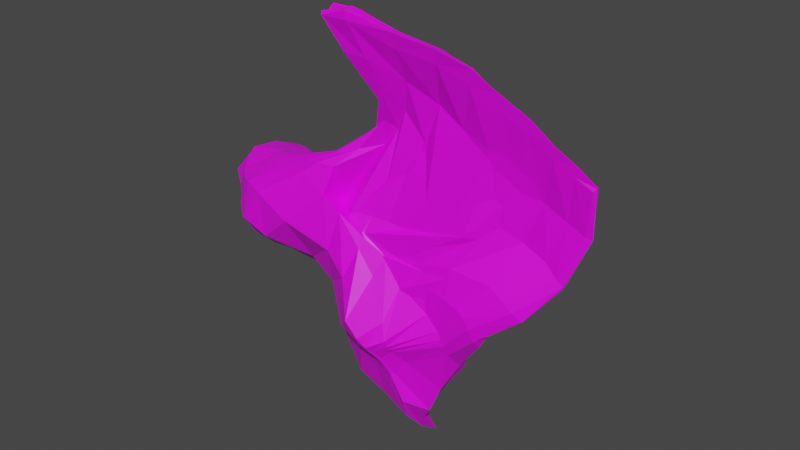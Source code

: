 # Source: paper2.blend  (saved by Blender 2.93.20; exported with 4.5.12 LTS)
import bpy
from mathutils import Matrix  # noqa: F401  (used for matrix-valued properties, if any)

bpy.ops.wm.read_factory_settings(use_empty=True)
scene = bpy.context.scene
scene.name = 'Scene'

# ---- images (referenced by path relative to the original .blend; pixels are not part of the script)
import os
ASSET_DIR = os.environ.get("B2B_ASSET_DIR", "")  # directory of the original .blend (textures are referenced by path, not embedded)
HERE = os.path.dirname(os.path.abspath(__file__))  # packed textures are extracted next to this script under _unpacked/

def load_image(name, relpath, width, height, colorspace="sRGB"):
    """Load a texture the original file referenced (path relative to the .blend, or extracted next to this script)."""
    p = next((c for c in (os.path.join(HERE, relpath), os.path.join(ASSET_DIR, relpath)) if relpath and os.path.exists(c)), "")
    if p:
        img = bpy.data.images.load(p, check_existing=True)
        img.name = name
    else:  # same state as the original file: an image datablock whose file is absent (Cycles renders it pink)
        img = bpy.data.images.new(name, width, height)
        img.source = "FILE"
        img.filepath = "//" + (relpath or name)
    img.colorspace_settings.name = colorspace
    return img
img_tex_brownpaper_png = load_image('tex_BrownPaper.png', 'tex_BrownPaper.png', 1024, 1024, 'sRGB')

# ---- materials (node trees are filled in below, after node groups)
mat_mat_crumpledpaper = bpy.data.materials.new('mat_CrumpledPaper')
mat_mat_crumpledpaper.use_transparent_shadow = False

# ---- material node trees
mat_mat_crumpledpaper.use_nodes = True; mat_mat_crumpledpaper.node_tree.nodes.clear()
_N = mat_mat_crumpledpaper.node_tree.nodes; _L = mat_mat_crumpledpaper.node_tree.links
n0 = _N.new('ShaderNodeBsdfPrincipled'); n0.name = 'Principled BSDF'; n0.location = (10, 300)
n0.distribution = 'GGX'
n0.subsurface_method = 'BURLEY'
n0.inputs[3].default_value = 1.45
n0.inputs[27].default_value = (0.0, 0.0, 0.0, 1.0)
n0.inputs[28].default_value = 1.0
n1 = _N.new('ShaderNodeOutputMaterial'); n1.name = 'Material Output'; n1.location = (300, 300)
n2 = _N.new('ShaderNodeTexImage'); n2.name = 'Image Texture'; n2.location = (-280, 275)
n2.image = img_tex_brownpaper_png
n2.interpolation = 'Closest'
_L.new(n0.outputs[0], n1.inputs[0])
_L.new(n2.outputs[0], n0.inputs[0])
n1.is_active_output = True

# ---- world
world_world = bpy.data.worlds.new('World'); scene.world = world_world
world_world.use_nodes = True; world_world.node_tree.nodes.clear()
_N = world_world.node_tree.nodes; _L = world_world.node_tree.links
n0 = _N.new('ShaderNodeOutputWorld'); n0.name = 'World Output'; n0.location = (300, 300)
n1 = _N.new('ShaderNodeBackground'); n1.name = 'Background'; n1.location = (10, 300)
n1.inputs[0].default_value = (0.05088, 0.05088, 0.05088, 1.0)
_L.new(n1.outputs[0], n0.inputs[0])
n0.is_active_output = True
world_world.color = (0.05088, 0.05088, 0.05088)
world_world.use_sun_shadow = False
world_world.sun_shadow_jitter_overblur = 0.0

# ---- meshes
me_cube_001 = bpy.data.meshes.new('Cube.001')
me_cube_001.from_pydata([(-0.7085, 0.1704, -0.2988), (0.08932, -0.04553, 0.952), (-0.9155, 0.7795, -0.325), (0.1222, 0.1026, 0.939), (0.3162, 0.1077, -0.8709), (1.303, 0.2717, 0.3592), (0.3785, 0.446, -1.4), (1.259, 0.3152, 0.3227), (0.2668, 0.4417, -1.316), (0.1017, 0.4026, -1.099), (-0.05033, 0.3351, -0.8094), (-0.1685, 0.3382, -0.655), (-0.2776, 0.4381, -0.5818), (-0.4559, 0.5914, -0.553), (-0.6702, 0.7453, -0.4575), (-0.8341, 0.8085, -0.3759), (0.237, 0.1371, 0.8997), (0.4037, 0.2196, 0.7761), (0.5495, 0.2714, 0.7184), (0.6468, 0.2606, 0.6329), (0.7916, 0.2476, 0.5347), (0.9366, 0.2574, 0.4721), (1.048, 0.2764, 0.394), (1.162, 0.3003, 0.3524), (-0.6617, 0.1376, -0.332), (-0.5915, 0.1011, -0.3789), (-0.4944, 0.1564, -0.4389), (-0.3169, 0.2444, -0.4876), (-0.1481, 0.227, -0.5481), (0.0402, 0.1143, -0.7071), (0.1662, 0.06311, -0.7547), (0.2708, 0.08439, -0.8087), (1.21, 0.2714, 0.3995), (1.105, 0.2542, 0.4634), (0.9969, 0.2317, 0.5533), (0.8477, 0.2203, 0.6214), (0.7074, 0.1988, 0.7062), (0.5586, 0.1608, 0.7768), (0.3854, 0.09441, 0.827), (0.2105, -0.02135, 0.9453), (-0.9394, 0.6464, -0.3237), (-0.9623, 0.44, -0.2969), (-0.8768, 0.303, -0.2523), (-0.7669, 0.2302, -0.2878), (0.08014, -0.03428, 0.9676), (0.09192, -0.00348, 0.9617), (0.08544, 0.01801, 0.9742), (0.07872, 0.04644, 0.9833), (0.3168, 0.1188, -0.9005), (0.3133, 0.1398, -0.9693), (0.3584, 0.2101, -1.187), (0.3617, 0.3446, -1.336), (1.277, 0.3115, 0.3423), (1.295, 0.3064, 0.3575), (1.311, 0.2992, 0.3694), (1.316, 0.2804, 0.3754), (1.179, 0.2881, 0.3982), (1.196, 0.2814, 0.4191), (1.214, 0.2742, 0.437), (1.229, 0.2657, 0.4505), (1.066, 0.2619, 0.4574), (1.084, 0.256, 0.4831), (1.103, 0.2501, 0.5051), (1.123, 0.2434, 0.5234), (0.9522, 0.2426, 0.5429), (0.9717, 0.236, 0.5736), (0.9929, 0.23, 0.5991), (1.013, 0.2236, 0.6177), (0.8068, 0.235, 0.6152), (0.8312, 0.2276, 0.6537), (0.8535, 0.2207, 0.6813), (0.8696, 0.2096, 0.6951), (0.6799, 0.2393, 0.7302), (0.7056, 0.224, 0.7663), (0.7202, 0.205, 0.784), (0.7291, 0.1805, 0.7861), (0.5605, 0.2266, 0.8053), (0.5636, 0.1926, 0.8371), (0.5659, 0.1616, 0.849), (0.5703, 0.1332, 0.8535), (0.3913, 0.1567, 0.8666), (0.388, 0.1135, 0.9002), (0.3878, 0.08276, 0.9092), (0.3886, 0.0592, 0.9099), (0.2179, 0.07417, 0.9699), (0.2068, 0.02652, 0.9962), (0.2093, -0.001979, 0.9943), (0.2066, -0.02966, 0.9912), (-0.8845, 0.6858, -0.396), (-0.9195, 0.4753, -0.3713), (-0.805, 0.3135, -0.3207), (-0.7078, 0.2038, -0.3385), (-0.7404, 0.6615, -0.4594), (-0.8052, 0.4513, -0.4219), (-0.7062, 0.246, -0.3899), (-0.6251, 0.1622, -0.4032), (-0.5333, 0.5381, -0.5725), (-0.5821, 0.3594, -0.543), (-0.5429, 0.2476, -0.4974), (-0.5069, 0.2164, -0.4787), (-0.311, 0.3906, -0.5829), (-0.321, 0.3269, -0.5728), (-0.314, 0.2988, -0.5528), (-0.3121, 0.2773, -0.5211), (-0.191, 0.32, -0.6532), (-0.1984, 0.2895, -0.6473), (-0.168, 0.2588, -0.603), (-0.1493, 0.2444, -0.5738), (-0.07591, 0.2995, -0.7973), (-0.1026, 0.2276, -0.8029), (-0.006888, 0.1756, -0.7541), (0.01037, 0.1585, -0.7201), (0.0803, 0.3416, -1.097), (0.06882, 0.1884, -1.02), (0.1337, 0.1158, -0.8288), (0.1416, 0.09113, -0.7878), (0.2533, 0.3616, -1.29), (0.2151, 0.2071, -1.105), (0.2323, 0.1337, -0.8985), (0.2539, 0.1084, -0.8421), (-0.7142, 0.1369, -0.2169), (-0.6593, 0.1163, -0.08511), (-0.4086, 0.1602, 0.05742), (-0.1928, 0.1318, 0.1355), (-0.01071, 0.187, 0.2053), (0.1545, 0.2544, 0.3696), (0.2115, 0.186, 0.5271), (0.1466, 0.03454, 0.7745), (0.2115, 0.1923, 0.7314), (0.2357, 0.2752, 0.5123), (0.1118, 0.3172, 0.3439), (-0.1014, 0.2469, 0.1526), (-0.3202, 0.3166, 0.04151), (-0.5475, 0.4506, 0.003716), (-0.7164, 0.5683, -0.06748), (-0.8315, 0.6977, -0.2094), (1.242, 0.309, 0.09304), (1.097, 0.3044, -0.1284), (0.8611, 0.1928, -0.3031), (0.7362, 0.2103, -0.5855), (0.6349, 0.3342, -0.825), (0.5277, 0.3109, -0.9883), (0.4396, 0.3207, -1.131), (0.3869, 0.3639, -1.262), (1.269, 0.2977, 0.1276), (1.157, 0.2702, -0.1057), (0.9524, 0.1829, -0.272), (0.7196, 0.1415, -0.3791), (0.6028, 0.1482, -0.5444), (0.3606, 0.04534, -0.6842), (0.2918, 0.02355, -0.7288), (0.3022, 0.07136, -0.7976), (1.174, 0.3049, 0.1643), (1.088, 0.2852, -0.05231), (0.8611, 0.193, -0.2199), (0.6396, 0.1538, -0.3638), (0.5266, 0.1582, -0.4827), (0.3616, 0.03436, -0.6454), (0.2814, -0.01453, -0.6916), (0.2792, 0.02128, -0.7399), (1.051, 0.308, 0.217), (0.9571, 0.2984, -0.003136), (0.6417, 0.1897, -0.2063), (0.476, 0.1723, -0.3318), (0.3687, 0.1494, -0.3792), (0.3393, 0.04961, -0.5545), (0.2416, -0.03309, -0.6431), (0.2301, -0.01254, -0.6851), (0.9331, 0.2828, 0.2961), (0.8448, 0.2717, 0.04736), (0.4579, 0.188, -0.2432), (0.3478, 0.1749, -0.2732), (0.2729, 0.158, -0.2585), (0.2364, 0.1006, -0.3527), (0.1874, -0.05197, -0.5552), (0.1134, -0.0002713, -0.6338), (0.7882, 0.265, 0.3797), (0.6267, 0.2251, 0.03314), (0.3061, 0.1858, -0.2062), (0.2169, 0.1623, -0.1969), (0.1595, 0.1317, -0.1841), (0.1442, 0.1028, -0.2349), (0.08612, 0.04444, -0.391), (-0.07586, 0.1443, -0.5111), (0.6336, 0.2693, 0.4635), (0.4639, 0.224, 0.0758), (0.1954, 0.1796, -0.133), (0.1389, 0.1336, -0.1578), (0.06434, 0.1275, -0.1586), (0.02006, 0.1046, -0.07945), (-0.03659, 0.0727, -0.2919), (-0.2408, 0.1728, -0.4368), (0.5011, 0.2649, 0.5495), (0.4104, 0.2851, 0.3246), (0.198, 0.2274, 0.01302), (0.04292, 0.1454, -0.105), (-0.04665, 0.2071, -0.06613), (-0.05351, 0.07398, 0.006638), (-0.2571, 0.005298, -0.1774), (-0.4361, 0.034, -0.3328), (0.3675, 0.1987, 0.6433), (0.3156, 0.2523, 0.4804), (0.2529, 0.2789, 0.3665), (0.1726, 0.2768, 0.2682), (-0.03042, 0.1297, 0.1446), (-0.1994, 0.09222, 0.08158), (-0.4599, 0.01759, -0.08308), (-0.5822, 0.01882, -0.2612), (0.2353, 0.07215, 0.7596), (0.2398, 0.1923, 0.5322), (0.1913, 0.2457, 0.4041), (0.06447, 0.2091, 0.2376), (-0.1275, 0.1173, 0.1418), (-0.3036, 0.1296, 0.07533), (-0.5836, 0.06903, -0.07473), (-0.6628, 0.08063, -0.2282), (0.2939, 0.2388, 0.6683), (0.2688, 0.2842, 0.5102), (0.1725, 0.3242, 0.3878), (-0.03837, 0.2643, 0.1722), (-0.291, 0.3268, 0.01524), (-0.4778, 0.4727, -0.03506), (-0.6233, 0.6101, -0.124), (-0.7553, 0.7605, -0.2638), (0.4035, 0.2852, 0.5774), (0.3371, 0.297, 0.4639), (0.1952, 0.3356, 0.2475), (0.05527, 0.2792, 0.1008), (-0.1978, 0.2964, -0.004303), (-0.3299, 0.4237, -0.09175), (-0.4554, 0.5065, -0.1774), (-0.5893, 0.6764, -0.3487), (0.4872, 0.2875, 0.4962), (0.4021, 0.2732, 0.2243), (0.04284, 0.1586, -0.07841), (-0.007566, 0.1668, -0.1189), (-0.04637, 0.1961, -0.1271), (-0.07144, 0.2119, -0.1511), (-0.1794, 0.3052, -0.2199), (-0.3399, 0.4462, -0.4584), (0.6285, 0.2753, 0.3812), (0.3886, 0.2098, -0.08227), (0.1596, 0.1424, -0.1596), (0.1033, 0.1249, -0.1678), (0.1048, 0.1207, -0.1973), (0.0983, 0.1151, -0.285), (-0.02131, 0.213, -0.3219), (-0.2172, 0.3766, -0.5639), (0.7694, 0.2702, 0.2851), (0.6801, 0.2225, -0.0395), (0.3316, 0.1773, -0.2542), (0.2458, 0.1505, -0.2521), (0.2303, 0.1192, -0.3275), (0.1701, 0.1016, -0.4103), (0.04214, 0.1985, -0.5197), (-0.1424, 0.3127, -0.6545), (0.9111, 0.2874, 0.2066), (0.8539, 0.2829, -0.03701), (0.4905, 0.1832, -0.2775), (0.3499, 0.1396, -0.4009), (0.322, 0.1074, -0.5145), (0.2238, 0.1606, -0.642), (0.09163, 0.2635, -0.7637), (-0.02489, 0.3218, -0.7967), (1.035, 0.3185, 0.1513), (0.9403, 0.2943, -0.04681), (0.6445, 0.1802, -0.2547), (0.4909, 0.1679, -0.4939), (0.4566, 0.2333, -0.6652), (0.3689, 0.3165, -0.8202), (0.2373, 0.3598, -0.9479), (0.1438, 0.386, -1.034), (1.155, 0.3148, 0.12), (1.031, 0.3048, -0.07771), (0.7704, 0.1856, -0.2519), (0.6337, 0.1869, -0.542), (0.5778, 0.3121, -0.7672), (0.476, 0.3449, -0.9452), (0.3765, 0.3745, -1.101), (0.3084, 0.404, -1.216), (1.265, 0.3089, 0.09419), (1.134, 0.2979, -0.1464), (0.9402, 0.207, -0.3346), (0.8019, 0.2091, -0.5858), (0.6475, 0.2688, -0.7828), (0.5562, 0.242, -0.9533), (0.4846, 0.2451, -1.117), (0.4109, 0.2851, -1.22), (1.281, 0.3098, 0.09896), (1.166, 0.29, -0.1521), (1.032, 0.221, -0.358), (0.8069, 0.1572, -0.5235), (0.6409, 0.1776, -0.6778), (0.4128, 0.1414, -0.7974), (0.3527, 0.1241, -0.8809), (0.39, 0.1444, -1.049), (1.295, 0.3102, 0.1096), (1.192, 0.2815, -0.1483), (1.042, 0.1985, -0.3409), (0.7856, 0.1369, -0.4556), (0.6322, 0.1488, -0.6191), (0.3666, 0.08135, -0.7281), (0.308, 0.06917, -0.7814), (0.3358, 0.1087, -0.8824), (1.302, 0.3067, 0.1195), (1.194, 0.2731, -0.1341), (0.9943, 0.1819, -0.3068), (0.7564, 0.137, -0.4074), (0.6231, 0.1435, -0.5822), (0.3616, 0.0606, -0.7054), (0.2997, 0.04587, -0.752), (0.3146, 0.09072, -0.8292), (0.1402, 0.03637, 0.7735), (0.2049, 0.2104, 0.5041), (0.1274, 0.2623, 0.3371), (-0.06105, 0.1778, 0.1917), (-0.2374, 0.1527, 0.1337), (-0.4832, 0.1917, 0.04577), (-0.7089, 0.164, -0.07691), (-0.778, 0.1912, -0.1933), (0.1546, 0.07789, 0.7589), (0.2097, 0.2336, 0.4962), (0.1178, 0.2745, 0.3345), (-0.07469, 0.1912, 0.1894), (-0.2565, 0.1783, 0.1319), (-0.5161, 0.2359, 0.04835), (-0.7514, 0.227, -0.04586), (-0.8615, 0.2505, -0.1502), (0.1671, 0.1168, 0.7487), (0.2163, 0.2529, 0.498), (0.1104, 0.2902, 0.3347), (-0.08654, 0.2129, 0.1833), (-0.2755, 0.2196, 0.1154), (-0.5382, 0.299, 0.03591), (-0.7856, 0.3164, -0.01913), (-0.8957, 0.3598, -0.1405), (0.1629, 0.1429, 0.7629), (0.2194, 0.2696, 0.4972), (0.0901, 0.3023, 0.3184), (-0.1134, 0.2326, 0.1615), (-0.3148, 0.2794, 0.07652), (-0.566, 0.3878, 0.02016), (-0.7627, 0.4526, -0.02555), (-0.8647, 0.5546, -0.1682)], [], [(336, 47, 3, 128), (272, 23, 7, 136), (304, 55, 5, 144), (208, 39, 1, 127), (119, 48, 4, 31), (87, 44, 1, 39), (55, 59, 32, 5), (59, 63, 33, 32), (63, 67, 34, 33), (67, 71, 35, 34), (71, 75, 36, 35), (75, 79, 37, 36), (79, 83, 38, 37), (83, 87, 39, 38), (43, 91, 24, 0), (91, 95, 25, 24), (95, 99, 26, 25), (99, 103, 27, 26), (103, 107, 28, 27), (107, 111, 29, 28), (111, 115, 30, 29), (115, 119, 31, 30), (144, 5, 32, 152), (152, 32, 33, 160), (160, 33, 34, 168), (168, 34, 35, 176), (176, 35, 36, 184), (184, 36, 37, 192), (192, 37, 38, 200), (200, 38, 39, 208), (128, 3, 16, 216), (216, 16, 17, 224), (224, 17, 18, 232), (232, 18, 19, 240), (240, 19, 20, 248), (248, 20, 21, 256), (256, 21, 22, 264), (264, 22, 23, 272), (9, 8, 116, 112), (112, 116, 117, 113), (113, 117, 118, 114), (114, 118, 119, 115), (10, 9, 112, 108), (108, 112, 113, 109), (109, 113, 114, 110), (110, 114, 115, 111), (11, 10, 108, 104), (104, 108, 109, 105), (105, 109, 110, 106), (106, 110, 111, 107), (12, 11, 104, 100), (100, 104, 105, 101), (101, 105, 106, 102), (102, 106, 107, 103), (13, 12, 100, 96), (96, 100, 101, 97), (97, 101, 102, 98), (98, 102, 103, 99), (14, 13, 96, 92), (92, 96, 97, 93), (93, 97, 98, 94), (94, 98, 99, 95), (15, 14, 92, 88), (88, 92, 93, 89), (89, 93, 94, 90), (90, 94, 95, 91), (2, 15, 88, 40), (40, 88, 89, 41), (41, 89, 90, 42), (42, 90, 91, 43), (17, 16, 84, 80), (80, 84, 85, 81), (81, 85, 86, 82), (82, 86, 87, 83), (18, 17, 80, 76), (76, 80, 81, 77), (77, 81, 82, 78), (78, 82, 83, 79), (19, 18, 76, 72), (72, 76, 77, 73), (73, 77, 78, 74), (74, 78, 79, 75), (20, 19, 72, 68), (68, 72, 73, 69), (69, 73, 74, 70), (70, 74, 75, 71), (21, 20, 68, 64), (64, 68, 69, 65), (65, 69, 70, 66), (66, 70, 71, 67), (22, 21, 64, 60), (60, 64, 65, 61), (61, 65, 66, 62), (62, 66, 67, 63), (23, 22, 60, 56), (56, 60, 61, 57), (57, 61, 62, 58), (58, 62, 63, 59), (7, 23, 56, 52), (52, 56, 57, 53), (53, 57, 58, 54), (54, 58, 59, 55), (16, 3, 47, 84), (84, 47, 46, 85), (85, 46, 45, 86), (86, 45, 44, 87), (8, 6, 51, 116), (116, 51, 50, 117), (117, 50, 49, 118), (118, 49, 48, 119), (136, 7, 52, 280), (280, 52, 53, 288), (288, 53, 54, 296), (296, 54, 55, 304), (127, 1, 44, 312), (312, 44, 45, 320), (320, 45, 46, 328), (328, 46, 47, 336), (41, 335, 343, 40), (335, 334, 342, 343), (334, 333, 341, 342), (333, 332, 340, 341), (332, 331, 339, 340), (331, 330, 338, 339), (330, 329, 337, 338), (329, 328, 336, 337), (42, 327, 335, 41), (327, 326, 334, 335), (326, 325, 333, 334), (325, 324, 332, 333), (324, 323, 331, 332), (323, 322, 330, 331), (322, 321, 329, 330), (321, 320, 328, 329), (43, 319, 327, 42), (319, 318, 326, 327), (318, 317, 325, 326), (317, 316, 324, 325), (316, 315, 323, 324), (315, 314, 322, 323), (314, 313, 321, 322), (313, 312, 320, 321), (0, 120, 319, 43), (120, 121, 318, 319), (121, 122, 317, 318), (122, 123, 316, 317), (123, 124, 315, 316), (124, 125, 314, 315), (125, 126, 313, 314), (126, 127, 312, 313), (49, 303, 311, 48), (303, 302, 310, 311), (302, 301, 309, 310), (301, 300, 308, 309), (300, 299, 307, 308), (299, 298, 306, 307), (298, 297, 305, 306), (297, 296, 304, 305), (50, 295, 303, 49), (295, 294, 302, 303), (294, 293, 301, 302), (293, 292, 300, 301), (292, 291, 299, 300), (291, 290, 298, 299), (290, 289, 297, 298), (289, 288, 296, 297), (51, 287, 295, 50), (287, 286, 294, 295), (286, 285, 293, 294), (285, 284, 292, 293), (284, 283, 291, 292), (283, 282, 290, 291), (282, 281, 289, 290), (281, 280, 288, 289), (6, 143, 287, 51), (143, 142, 286, 287), (142, 141, 285, 286), (141, 140, 284, 285), (140, 139, 283, 284), (139, 138, 282, 283), (138, 137, 281, 282), (137, 136, 280, 281), (9, 271, 279, 8), (271, 270, 278, 279), (270, 269, 277, 278), (269, 268, 276, 277), (268, 267, 275, 276), (267, 266, 274, 275), (266, 265, 273, 274), (265, 264, 272, 273), (10, 263, 271, 9), (263, 262, 270, 271), (262, 261, 269, 270), (261, 260, 268, 269), (260, 259, 267, 268), (259, 258, 266, 267), (258, 257, 265, 266), (257, 256, 264, 265), (11, 255, 263, 10), (255, 254, 262, 263), (254, 253, 261, 262), (253, 252, 260, 261), (252, 251, 259, 260), (251, 250, 258, 259), (250, 249, 257, 258), (249, 248, 256, 257), (12, 247, 255, 11), (247, 246, 254, 255), (246, 245, 253, 254), (245, 244, 252, 253), (244, 243, 251, 252), (243, 242, 250, 251), (242, 241, 249, 250), (241, 240, 248, 249), (13, 239, 247, 12), (239, 238, 246, 247), (238, 237, 245, 246), (237, 236, 244, 245), (236, 235, 243, 244), (235, 234, 242, 243), (234, 233, 241, 242), (233, 232, 240, 241), (14, 231, 239, 13), (231, 230, 238, 239), (230, 229, 237, 238), (229, 228, 236, 237), (228, 227, 235, 236), (227, 226, 234, 235), (226, 225, 233, 234), (225, 224, 232, 233), (15, 223, 231, 14), (223, 222, 230, 231), (222, 221, 229, 230), (221, 220, 228, 229), (220, 219, 227, 228), (219, 218, 226, 227), (218, 217, 225, 226), (217, 216, 224, 225), (2, 135, 223, 15), (135, 134, 222, 223), (134, 133, 221, 222), (133, 132, 220, 221), (132, 131, 219, 220), (131, 130, 218, 219), (130, 129, 217, 218), (129, 128, 216, 217), (25, 207, 215, 24), (207, 206, 214, 215), (206, 205, 213, 214), (205, 204, 212, 213), (204, 203, 211, 212), (203, 202, 210, 211), (202, 201, 209, 210), (201, 200, 208, 209), (26, 199, 207, 25), (199, 198, 206, 207), (198, 197, 205, 206), (197, 196, 204, 205), (196, 195, 203, 204), (195, 194, 202, 203), (194, 193, 201, 202), (193, 192, 200, 201), (27, 191, 199, 26), (191, 190, 198, 199), (190, 189, 197, 198), (189, 188, 196, 197), (188, 187, 195, 196), (187, 186, 194, 195), (186, 185, 193, 194), (185, 184, 192, 193), (28, 183, 191, 27), (183, 182, 190, 191), (182, 181, 189, 190), (181, 180, 188, 189), (180, 179, 187, 188), (179, 178, 186, 187), (178, 177, 185, 186), (177, 176, 184, 185), (29, 175, 183, 28), (175, 174, 182, 183), (174, 173, 181, 182), (173, 172, 180, 181), (172, 171, 179, 180), (171, 170, 178, 179), (170, 169, 177, 178), (169, 168, 176, 177), (30, 167, 175, 29), (167, 166, 174, 175), (166, 165, 173, 174), (165, 164, 172, 173), (164, 163, 171, 172), (163, 162, 170, 171), (162, 161, 169, 170), (161, 160, 168, 169), (31, 159, 167, 30), (159, 158, 166, 167), (158, 157, 165, 166), (157, 156, 164, 165), (156, 155, 163, 164), (155, 154, 162, 163), (154, 153, 161, 162), (153, 152, 160, 161), (4, 151, 159, 31), (151, 150, 158, 159), (150, 149, 157, 158), (149, 148, 156, 157), (148, 147, 155, 156), (147, 146, 154, 155), (146, 145, 153, 154), (145, 144, 152, 153), (24, 215, 120, 0), (215, 214, 121, 120), (214, 213, 122, 121), (213, 212, 123, 122), (212, 211, 124, 123), (211, 210, 125, 124), (210, 209, 126, 125), (209, 208, 127, 126), (48, 311, 151, 4), (311, 310, 150, 151), (310, 309, 149, 150), (309, 308, 148, 149), (308, 307, 147, 148), (307, 306, 146, 147), (306, 305, 145, 146), (305, 304, 144, 145), (8, 279, 143, 6), (279, 278, 142, 143), (278, 277, 141, 142), (277, 276, 140, 141), (276, 275, 139, 140), (275, 274, 138, 139), (274, 273, 137, 138), (273, 272, 136, 137), (40, 343, 135, 2), (343, 342, 134, 135), (342, 341, 133, 134), (341, 340, 132, 133), (340, 339, 131, 132), (339, 338, 130, 131), (338, 337, 129, 130), (337, 336, 128, 129)])
_uv = me_cube_001.uv_layers.new(name='UVMap')
_uv.uv.foreach_set('vector', [0.4054, 0.4448, 0.461, 0.4805, 0.4437, 0.4773, 0.3891, 0.4453, 0.07926, 0.4645, 0.1161, 0.517, 0.08966, 0.5263, 0.05584, 0.4728, 0.5102, 0.09923, 0.5519, 0.053, 0.5523, 0.05763, 0.519, 0.1024, 0.8552, 0.136, 0.8955, 0.107, 0.9233, 0.1226, 0.878, 0.1456, 0.5766, 0.4103, 0.5529, 0.4117, 0.5584, 0.4066, 0.5795, 0.4021, 0.9045, 0.0996, 0.9276, 0.1212, 0.9233, 0.1226, 0.8955, 0.107, 0.5519, 0.053, 0.5837, 0.05198, 0.5789, 0.06349, 0.5523, 0.05763, 0.5837, 0.05198, 0.6197, 0.05416, 0.6127, 0.06693, 0.5789, 0.06349, 0.6197, 0.05416, 0.6599, 0.05306, 0.652, 0.0664, 0.6127, 0.06693, 0.6599, 0.05306, 0.7041, 0.05949, 0.6958, 0.07532, 0.652, 0.0664, 0.7041, 0.05949, 0.7506, 0.06318, 0.741, 0.08008, 0.6958, 0.07532, 0.7506, 0.06318, 0.7977, 0.07344, 0.7861, 0.08842, 0.741, 0.08008, 0.7977, 0.07344, 0.8487, 0.08868, 0.834, 0.1036, 0.7861, 0.08842, 0.8487, 0.08868, 0.9045, 0.0996, 0.8955, 0.107, 0.834, 0.1036, 0.1343, 0.1481, 0.132, 0.1702, 0.1159, 0.1839, 0.1212, 0.1666, 0.132, 0.1702, 0.1272, 0.2007, 0.1111, 0.2088, 0.1159, 0.1839, 0.1272, 0.2007, 0.1502, 0.2352, 0.1328, 0.2362, 0.1111, 0.2088, 0.7971, 0.4535, 0.7462, 0.434, 0.7541, 0.4288, 0.8033, 0.4447, 0.0, 0.7078, 0.006736, 0.6614, 0.01214, 0.6644, 0.009867, 0.7131, 0.006736, 0.6614, 0.02569, 0.6015, 0.03795, 0.5955, 0.01214, 0.6644, 0.02569, 0.6015, 0.04168, 0.5598, 0.05004, 0.5582, 0.03795, 0.5955, 0.6104, 0.4165, 0.5766, 0.4103, 0.5795, 0.4021, 0.6118, 0.4072, 0.519, 0.1024, 0.5523, 0.05763, 0.5789, 0.06349, 0.5452, 0.1092, 0.5452, 0.1092, 0.5789, 0.06349, 0.6127, 0.06693, 0.5803, 0.1172, 0.5803, 0.1172, 0.6127, 0.06693, 0.652, 0.0664, 0.6199, 0.1199, 0.6199, 0.1199, 0.652, 0.0664, 0.6958, 0.07532, 0.6657, 0.1255, 0.6657, 0.1255, 0.6958, 0.07532, 0.741, 0.08008, 0.7128, 0.1325, 0.7128, 0.1325, 0.741, 0.08008, 0.7861, 0.08842, 0.7559, 0.136, 0.7559, 0.136, 0.7861, 0.08842, 0.834, 0.1036, 0.8027, 0.1381, 0.8027, 0.1381, 0.834, 0.1036, 0.8955, 0.107, 0.8552, 0.136, 0.3891, 0.4453, 0.4437, 0.4773, 0.4116, 0.4872, 0.3602, 0.4445, 0.3602, 0.4445, 0.4116, 0.4872, 0.3538, 0.4865, 0.3207, 0.442, 0.3207, 0.442, 0.3538, 0.4865, 0.3117, 0.4973, 0.2888, 0.4378, 0.2888, 0.4378, 0.3117, 0.4973, 0.2763, 0.4945, 0.2388, 0.4358, 0.2388, 0.4358, 0.2763, 0.4945, 0.2283, 0.4968, 0.192, 0.4379, 0.192, 0.4379, 0.2283, 0.4968, 0.1859, 0.5067, 0.1477, 0.4437, 0.1477, 0.4437, 0.1859, 0.5067, 0.1482, 0.5077, 0.1109, 0.4516, 0.1109, 0.4516, 0.1482, 0.5077, 0.1161, 0.517, 0.07926, 0.4645, 0.2539, 0.45, 0.2812, 0.5156, 0.2579, 0.5137, 0.2365, 0.4483, 0.2365, 0.4483, 0.2579, 0.5137, 0.2064, 0.4887, 0.1914, 0.4442, 0.583, 0.467, 0.5365, 0.4615, 0.5707, 0.4231, 0.6042, 0.4247, 0.6042, 0.4247, 0.5707, 0.4231, 0.5766, 0.4103, 0.6104, 0.4165, 0.2161, 0.3791, 0.2539, 0.45, 0.2365, 0.4483, 0.205, 0.3736, 0.205, 0.3736, 0.2365, 0.4483, 0.1914, 0.4442, 0.1848, 0.3725, 0.6551, 0.4534, 0.583, 0.467, 0.6042, 0.4247, 0.6449, 0.4315, 0.6449, 0.4315, 0.6042, 0.4247, 0.6104, 0.4165, 0.6476, 0.4232, 0.205, 0.3305, 0.2161, 0.3791, 0.205, 0.3736, 0.1991, 0.3261, 0.1991, 0.3261, 0.205, 0.3736, 0.1848, 0.3725, 0.1903, 0.3253, 0.7, 0.4401, 0.6551, 0.4534, 0.6449, 0.4315, 0.7021, 0.4281, 0.7021, 0.4281, 0.6449, 0.4315, 0.6476, 0.4232, 0.7036, 0.4204, 0.2239, 0.2893, 0.205, 0.3305, 0.1991, 0.3261, 0.2098, 0.2845, 0.2098, 0.2845, 0.1991, 0.3261, 0.1903, 0.3253, 0.1918, 0.2846, 0.7375, 0.4443, 0.7, 0.4401, 0.7021, 0.4281, 0.7404, 0.4398, 0.7404, 0.4398, 0.7021, 0.4281, 0.7036, 0.4204, 0.7462, 0.434, 0.2563, 0.235, 0.2239, 0.2893, 0.2098, 0.2845, 0.2397, 0.2229, 0.2397, 0.2229, 0.2098, 0.2845, 0.1918, 0.2846, 0.1884, 0.2181, 0.1884, 0.2181, 0.1918, 0.2846, 0.1837, 0.2851, 0.1579, 0.2276, 0.8005, 0.4619, 0.7404, 0.4398, 0.7462, 0.434, 0.7971, 0.4535, 0.2844, 0.1632, 0.2563, 0.235, 0.2397, 0.2229, 0.259, 0.1521, 0.259, 0.1521, 0.2397, 0.2229, 0.1884, 0.2181, 0.1983, 0.1445, 0.1983, 0.1445, 0.1884, 0.2181, 0.1579, 0.2276, 0.1458, 0.1751, 0.1458, 0.1751, 0.1579, 0.2276, 0.1502, 0.2352, 0.1272, 0.2007, 0.2908, 0.1103, 0.2844, 0.1632, 0.259, 0.1521, 0.2567, 0.1087, 0.2567, 0.1087, 0.259, 0.1521, 0.1983, 0.1445, 0.1976, 0.1096, 0.1976, 0.1096, 0.1983, 0.1445, 0.1458, 0.1751, 0.1566, 0.1388, 0.1566, 0.1388, 0.1458, 0.1751, 0.1272, 0.2007, 0.132, 0.1702, 0.2773, 0.08625, 0.2908, 0.1103, 0.2567, 0.1087, 0.2405, 0.08838, 0.2405, 0.08838, 0.2567, 0.1087, 0.1976, 0.1096, 0.183, 0.09163, 0.183, 0.09163, 0.1976, 0.1096, 0.1566, 0.1388, 0.1477, 0.1134, 0.1477, 0.1134, 0.1566, 0.1388, 0.132, 0.1702, 0.1343, 0.1481, 0.3538, 0.4865, 0.4116, 0.4872, 0.4278, 0.5002, 0.3719, 0.5051, 0.1672, 0.6533, 0.172, 0.5938, 0.183, 0.5842, 0.1776, 0.6452, 0.1776, 0.6452, 0.183, 0.5842, 0.1907, 0.5826, 0.1855, 0.6416, 0.1855, 0.6416, 0.1907, 0.5826, 0.1977, 0.5799, 0.1917, 0.6396, 0.3117, 0.4973, 0.3538, 0.4865, 0.3719, 0.5051, 0.3239, 0.5187, 0.1647, 0.7063, 0.1672, 0.6533, 0.1776, 0.6452, 0.1733, 0.7007, 0.1733, 0.7007, 0.1776, 0.6452, 0.1855, 0.6416, 0.1814, 0.6973, 0.1814, 0.6973, 0.1855, 0.6416, 0.1917, 0.6396, 0.1891, 0.6955, 0.2763, 0.4945, 0.3117, 0.4973, 0.3239, 0.5187, 0.2851, 0.5216, 0.2851, 0.5216, 0.3239, 0.5187, 0.3287, 0.5266, 0.2855, 0.534, 0.1786, 0.7449, 0.1733, 0.7007, 0.1814, 0.6973, 0.1845, 0.7449, 0.1845, 0.7449, 0.1814, 0.6973, 0.1891, 0.6955, 0.1916, 0.7447, 0.2283, 0.4968, 0.2763, 0.4945, 0.2851, 0.5216, 0.2382, 0.5172, 0.2382, 0.5172, 0.2851, 0.5216, 0.2855, 0.534, 0.2392, 0.5298, 0.2392, 0.5298, 0.2855, 0.534, 0.2853, 0.5405, 0.2389, 0.5396, 0.1937, 0.789, 0.1845, 0.7449, 0.1916, 0.7447, 0.1977, 0.7904, 0.1859, 0.5067, 0.2283, 0.4968, 0.2382, 0.5172, 0.1942, 0.5251, 0.1942, 0.5251, 0.2382, 0.5172, 0.2392, 0.5298, 0.195, 0.5351, 0.195, 0.5351, 0.2392, 0.5298, 0.2389, 0.5396, 0.1945, 0.5443, 0.1945, 0.5443, 0.2389, 0.5396, 0.2377, 0.5454, 0.1933, 0.5517, 0.1482, 0.5077, 0.1859, 0.5067, 0.1942, 0.5251, 0.1548, 0.5248, 0.1548, 0.5248, 0.1942, 0.5251, 0.195, 0.5351, 0.1551, 0.5335, 0.1551, 0.5335, 0.195, 0.5351, 0.1945, 0.5443, 0.1546, 0.5415, 0.1546, 0.5415, 0.1945, 0.5443, 0.1933, 0.5517, 0.1533, 0.5488, 0.1161, 0.517, 0.1482, 0.5077, 0.1548, 0.5248, 0.1199, 0.53, 0.1199, 0.53, 0.1548, 0.5248, 0.1551, 0.5335, 0.1197, 0.5375, 0.1197, 0.5375, 0.1551, 0.5335, 0.1546, 0.5415, 0.1188, 0.5444, 0.1188, 0.5444, 0.1546, 0.5415, 0.1533, 0.5488, 0.1176, 0.5501, 0.08966, 0.5263, 0.1161, 0.517, 0.1199, 0.53, 0.08891, 0.5336, 0.08891, 0.5336, 0.1199, 0.53, 0.1197, 0.5375, 0.08754, 0.5399, 0.08754, 0.5399, 0.1197, 0.5375, 0.1188, 0.5444, 0.08602, 0.5452, 0.3352, 0.5517, 0.3352, 0.5844, 0.332, 0.5825, 0.3299, 0.5523, 0.4116, 0.4872, 0.4437, 0.4773, 0.461, 0.4805, 0.4278, 0.5002, 0.172, 0.5938, 0.1669, 0.5567, 0.1751, 0.5568, 0.183, 0.5842, 0.183, 0.5842, 0.1751, 0.5568, 0.1814, 0.5578, 0.1907, 0.5826, 0.1907, 0.5826, 0.1814, 0.5578, 0.1883, 0.5517, 0.1977, 0.5799, 0.2812, 0.5156, 0.2908, 0.5527, 0.26, 0.5461, 0.2579, 0.5137, 0.2579, 0.5137, 0.26, 0.5461, 0.2168, 0.5328, 0.2064, 0.4887, 0.5365, 0.4615, 0.4919, 0.4557, 0.5411, 0.4241, 0.5707, 0.4231, 0.5707, 0.4231, 0.5411, 0.4241, 0.5529, 0.4117, 0.5766, 0.4103, 0.05584, 0.4728, 0.08966, 0.5263, 0.08891, 0.5336, 0.05078, 0.4769, 0.05078, 0.4769, 0.08891, 0.5336, 0.08754, 0.5399, 0.048, 0.4806, 0.048, 0.4806, 0.08754, 0.5399, 0.08602, 0.5452, 0.04682, 0.4852, 0.3149, 0.6194, 0.3172, 0.5536, 0.3225, 0.5517, 0.3161, 0.616, 0.2368, 0.5996, 0.2379, 0.5538, 0.2428, 0.5517, 0.238, 0.5988, 0.238, 0.5988, 0.2428, 0.5517, 0.2479, 0.5594, 0.2446, 0.6097, 0.2446, 0.6097, 0.2479, 0.5594, 0.2545, 0.5598, 0.2512, 0.6193, 0.2512, 0.6193, 0.2545, 0.5598, 0.2626, 0.5616, 0.2587, 0.6206, 0.3533, 0.5203, 0.3473, 0.4707, 0.398, 0.4891, 0.4065, 0.5409, 0.3473, 0.4707, 0.3513, 0.4243, 0.3877, 0.4343, 0.398, 0.4891, 0.1647, 0.5557, 0.1564, 0.6127, 0.1339, 0.6007, 0.127, 0.5517, 0.1564, 0.6127, 0.1647, 0.6758, 0.1495, 0.6653, 0.1339, 0.6007, 0.3684, 0.3031, 0.3835, 0.2573, 0.3854, 0.268, 0.3787, 0.3229, 0.3835, 0.2573, 0.4264, 0.2015, 0.4271, 0.2093, 0.3854, 0.268, 0.4264, 0.2015, 0.4345, 0.148, 0.439, 0.1492, 0.4271, 0.2093, 0.2592, 0.6814, 0.2512, 0.6193, 0.2587, 0.6206, 0.2626, 0.6846, 0.3264, 0.4844, 0.3205, 0.4568, 0.3473, 0.4707, 0.3533, 0.5203, 0.3205, 0.4568, 0.3286, 0.4155, 0.3513, 0.4243, 0.3473, 0.4707, 0.3286, 0.4155, 0.3525, 0.3582, 0.3666, 0.3702, 0.3513, 0.4243, 0.3525, 0.3582, 0.36, 0.2928, 0.3684, 0.3031, 0.3666, 0.3702, 0.36, 0.2928, 0.379, 0.2521, 0.3835, 0.2573, 0.3684, 0.3031, 0.379, 0.2521, 0.4228, 0.1989, 0.4264, 0.2015, 0.3835, 0.2573, 0.4228, 0.1989, 0.429, 0.1477, 0.4345, 0.148, 0.4264, 0.2015, 0.429, 0.1477, 0.4025, 0.09057, 0.4127, 0.09411, 0.4345, 0.148, 0.8846, 0.4567, 0.9045, 0.4418, 0.9276, 0.4461, 0.9115, 0.4661, 0.9045, 0.4418, 0.9106, 0.412, 0.9227, 0.4127, 0.9276, 0.4461, 0.313, 0.4086, 0.343, 0.3491, 0.3525, 0.3582, 0.3286, 0.4155, 0.343, 0.3491, 0.3547, 0.2868, 0.36, 0.2928, 0.3525, 0.3582, 0.3547, 0.2868, 0.3766, 0.2481, 0.379, 0.2521, 0.36, 0.2928, 0.3766, 0.2481, 0.4204, 0.1956, 0.4228, 0.1989, 0.379, 0.2521, 0.4204, 0.1956, 0.4232, 0.1448, 0.429, 0.1477, 0.4228, 0.1989, 0.4232, 0.1448, 0.3918, 0.08625, 0.4025, 0.09057, 0.429, 0.1477, 0.1212, 0.1666, 0.1082, 0.1561, 0.1191, 0.1348, 0.1343, 0.1481, 0.8887, 0.4368, 0.9003, 0.4063, 0.9106, 0.412, 0.9045, 0.4418, 0.3033, 0.3975, 0.3404, 0.3313, 0.343, 0.3491, 0.313, 0.4086, 0.3404, 0.3313, 0.3523, 0.2771, 0.3547, 0.2868, 0.343, 0.3491, 0.3523, 0.2771, 0.3831, 0.2378, 0.3766, 0.2481, 0.3547, 0.2868, 0.3831, 0.2378, 0.4223, 0.1839, 0.4204, 0.1956, 0.3766, 0.2481, 0.7995, 0.2152, 0.8166, 0.1798, 0.8132, 0.1848, 0.7995, 0.2246, 0.2464, 0.6667, 0.2368, 0.5996, 0.238, 0.5988, 0.2514, 0.6721, 0.5411, 0.4241, 0.5523, 0.4059, 0.5665, 0.3996, 0.5529, 0.4117, 0.5523, 0.4059, 0.5768, 0.3922, 0.5844, 0.3882, 0.5665, 0.3996, 0.5768, 0.3922, 0.573, 0.3749, 0.5786, 0.3716, 0.5844, 0.3882, 0.573, 0.3749, 0.5326, 0.3194, 0.541, 0.3142, 0.5786, 0.3716, 0.5326, 0.3194, 0.5282, 0.2698, 0.5427, 0.2655, 0.541, 0.3142, 0.5282, 0.2698, 0.4909, 0.2145, 0.5075, 0.2152, 0.5427, 0.2655, 0.4909, 0.2145, 0.4889, 0.1607, 0.4912, 0.1579, 0.5075, 0.2152, 0.3202, 0.6958, 0.3149, 0.6194, 0.3161, 0.616, 0.3225, 0.6921, 0.4919, 0.4557, 0.5111, 0.4272, 0.5523, 0.4059, 0.5411, 0.4241, 0.5111, 0.4272, 0.5484, 0.4033, 0.5768, 0.3922, 0.5523, 0.4059, 0.5484, 0.4033, 0.5492, 0.3806, 0.573, 0.3749, 0.5768, 0.3922, 0.5492, 0.3806, 0.5197, 0.3284, 0.5326, 0.3194, 0.573, 0.3749, 0.5197, 0.3284, 0.5113, 0.2786, 0.5282, 0.2698, 0.5326, 0.3194, 0.5113, 0.2786, 0.4894, 0.219, 0.4909, 0.2145, 0.5282, 0.2698, 0.3299, 0.5517, 0.3299, 0.6214, 0.3258, 0.6247, 0.3225, 0.5554, 0.03245, 0.4064, 0.048, 0.4806, 0.04682, 0.4852, 0.02729, 0.4117, 0.461, 0.4815, 0.4724, 0.4544, 0.5111, 0.4272, 0.4919, 0.4557, 0.4724, 0.4544, 0.4757, 0.4262, 0.5484, 0.4033, 0.5111, 0.4272, 0.4757, 0.4262, 0.4885, 0.388, 0.5492, 0.3806, 0.5484, 0.4033, 0.4885, 0.388, 0.4972, 0.3459, 0.5197, 0.3284, 0.5492, 0.3806, 0.4972, 0.3459, 0.5, 0.2902, 0.5113, 0.2786, 0.5197, 0.3284, 0.3149, 0.5517, 0.3142, 0.6306, 0.3149, 0.6363, 0.3016, 0.5677, 0.05291, 0.3299, 0.04029, 0.4024, 0.03245, 0.4064, 0.02873, 0.3396, 0.04029, 0.4024, 0.05078, 0.4769, 0.048, 0.4806, 0.03245, 0.4064, 0.2368, 0.5517, 0.2224, 0.5895, 0.2034, 0.6063, 0.2133, 0.5695, 0.2224, 0.5895, 0.2177, 0.6298, 0.1977, 0.6423, 0.2034, 0.6063, 0.2177, 0.6298, 0.2223, 0.6756, 0.2055, 0.6908, 0.1977, 0.6423, 0.2223, 0.6756, 0.2368, 0.7274, 0.2215, 0.7421, 0.2055, 0.6908, 0.03877, 0.1702, 0.05671, 0.2409, 0.04217, 0.2517, 0.04343, 0.1822, 0.05671, 0.2409, 0.07566, 0.324, 0.05291, 0.3299, 0.04217, 0.2517, 0.07566, 0.324, 0.05152, 0.4001, 0.04029, 0.4024, 0.05291, 0.3299, 0.05152, 0.4001, 0.05584, 0.4728, 0.05078, 0.4769, 0.04029, 0.4024, 0.1109, 0.02129, 0.1125, 0.04279, 0.04615, 0.02959, 0.03852, 0.0002066, 0.1125, 0.04279, 0.1062, 0.07741, 0.05021, 0.06646, 0.04615, 0.02959, 0.1062, 0.07741, 0.09844, 0.1277, 0.05402, 0.1174, 0.05021, 0.06646, 0.09844, 0.1277, 0.1052, 0.1771, 0.06105, 0.1738, 0.05402, 0.1174, 0.1052, 0.1771, 0.1263, 0.2212, 0.08668, 0.2339, 0.06105, 0.1738, 0.1263, 0.2212, 0.1316, 0.2991, 0.1042, 0.3204, 0.08668, 0.2339, 0.1316, 0.2991, 0.09952, 0.3925, 0.07421, 0.4006, 0.1042, 0.3204, 0.09952, 0.3925, 0.1109, 0.4516, 0.07926, 0.4645, 0.07421, 0.4006, 0.1927, 0.0609, 0.1892, 0.06801, 0.1125, 0.04279, 0.1109, 0.02129, 0.1892, 0.06801, 0.1694, 0.09504, 0.1062, 0.07741, 0.1125, 0.04279, 0.1694, 0.09504, 0.161, 0.1447, 0.09844, 0.1277, 0.1062, 0.07741, 0.161, 0.1447, 0.1606, 0.1895, 0.1052, 0.1771, 0.09844, 0.1277, 0.1606, 0.1895, 0.1729, 0.2188, 0.1263, 0.2212, 0.1052, 0.1771, 0.1729, 0.2188, 0.1618, 0.2687, 0.1316, 0.2991, 0.1263, 0.2212, 0.1618, 0.2687, 0.1203, 0.3806, 0.09952, 0.3925, 0.1316, 0.2991, 0.1203, 0.3806, 0.1477, 0.4437, 0.1109, 0.4516, 0.09952, 0.3925, 0.2441, 0.07548, 0.2386, 0.08015, 0.1892, 0.06801, 0.1927, 0.0609, 0.2386, 0.08015, 0.2209, 0.1414, 0.1694, 0.09504, 0.1892, 0.06801, 0.2209, 0.1414, 0.2114, 0.1875, 0.161, 0.1447, 0.1694, 0.09504, 0.2114, 0.1875, 0.2115, 0.2155, 0.1606, 0.1895, 0.161, 0.1447, 0.2115, 0.2155, 0.2203, 0.2344, 0.1729, 0.2188, 0.1606, 0.1895, 0.2203, 0.2344, 0.2008, 0.2478, 0.1618, 0.2687, 0.1729, 0.2188, 0.2008, 0.2478, 0.1587, 0.352, 0.1203, 0.3806, 0.1618, 0.2687, 0.1587, 0.352, 0.192, 0.4379, 0.1477, 0.4437, 0.1203, 0.3806, 0.2794, 0.0727, 0.2695, 0.08718, 0.2386, 0.08015, 0.2441, 0.07548, 0.2695, 0.08718, 0.2673, 0.1744, 0.2209, 0.1414, 0.2386, 0.08015, 0.2673, 0.1744, 0.2477, 0.2032, 0.2114, 0.1875, 0.2209, 0.1414, 0.2477, 0.2032, 0.2606, 0.2236, 0.2115, 0.2155, 0.2114, 0.1875, 0.2606, 0.2236, 0.2658, 0.2298, 0.2203, 0.2344, 0.2115, 0.2155, 0.2658, 0.2298, 0.2545, 0.2407, 0.2008, 0.2478, 0.2203, 0.2344, 0.2545, 0.2407, 0.2162, 0.2948, 0.1587, 0.352, 0.2008, 0.2478, 0.2162, 0.2948, 0.2388, 0.4358, 0.192, 0.4379, 0.1587, 0.352, 0.3224, 0.04817, 0.3134, 0.08959, 0.2695, 0.08718, 0.2794, 0.0727, 0.3134, 0.08959, 0.3183, 0.17, 0.2673, 0.1744, 0.2695, 0.08718, 0.3183, 0.17, 0.3065, 0.2039, 0.2477, 0.2032, 0.2673, 0.1744, 0.3065, 0.2039, 0.305, 0.2135, 0.2606, 0.2236, 0.2477, 0.2032, 0.305, 0.2135, 0.298, 0.222, 0.2658, 0.2298, 0.2606, 0.2236, 0.298, 0.222, 0.2936, 0.2393, 0.2545, 0.2407, 0.2658, 0.2298, 0.2936, 0.2393, 0.2631, 0.364, 0.2162, 0.2948, 0.2545, 0.2407, 0.2631, 0.364, 0.2888, 0.4378, 0.2388, 0.4358, 0.2162, 0.2948, 0.3842, 0.03244, 0.3848, 0.07046, 0.3134, 0.08959, 0.3224, 0.04817, 0.3848, 0.07046, 0.3846, 0.132, 0.3183, 0.17, 0.3134, 0.08959, 0.3846, 0.132, 0.3716, 0.1723, 0.3065, 0.2039, 0.3183, 0.17, 0.3716, 0.1723, 0.3578, 0.2146, 0.305, 0.2135, 0.3065, 0.2039, 0.3578, 0.2146, 0.3193, 0.2796, 0.298, 0.222, 0.305, 0.2135, 0.3193, 0.2796, 0.3121, 0.3345, 0.2936, 0.2393, 0.298, 0.222, 0.3121, 0.3345, 0.3166, 0.4059, 0.2631, 0.364, 0.2936, 0.2393, 0.3166, 0.4059, 0.3207, 0.442, 0.2888, 0.4378, 0.2631, 0.364, 0.4333, 0.02286, 0.4347, 0.06102, 0.3848, 0.07046, 0.3842, 0.03244, 0.4347, 0.06102, 0.4297, 0.1151, 0.3846, 0.132, 0.3848, 0.07046, 0.4297, 0.1151, 0.4132, 0.16, 0.3716, 0.1723, 0.3846, 0.132, 0.4132, 0.16, 0.3814, 0.2033, 0.3578, 0.2146, 0.3716, 0.1723, 0.3814, 0.2033, 0.3519, 0.2801, 0.3193, 0.2796, 0.3578, 0.2146, 0.3519, 0.2801, 0.3403, 0.3618, 0.3121, 0.3345, 0.3193, 0.2796, 0.3403, 0.3618, 0.3394, 0.405, 0.3166, 0.4059, 0.3121, 0.3345, 0.3394, 0.405, 0.3602, 0.4445, 0.3207, 0.442, 0.3166, 0.4059, 0.4599, 0.02098, 0.461, 0.06113, 0.4347, 0.06102, 0.4333, 0.02286, 0.461, 0.06113, 0.4599, 0.1127, 0.4297, 0.1151, 0.4347, 0.06102, 0.09157, 0.5585, 0.1154, 0.6021, 0.1035, 0.6214, 0.07213, 0.5838, 0.1154, 0.6021, 0.1384, 0.6646, 0.1327, 0.6736, 0.1035, 0.6214, 0.3922, 0.2044, 0.3627, 0.2656, 0.3519, 0.2801, 0.3814, 0.2033, 0.3627, 0.2656, 0.3465, 0.3422, 0.3403, 0.3618, 0.3519, 0.2801, 0.3465, 0.3422, 0.3471, 0.4001, 0.3394, 0.405, 0.3403, 0.3618, 0.3471, 0.4001, 0.3891, 0.4453, 0.3602, 0.4445, 0.3394, 0.405, 0.1111, 0.2088, 0.08402, 0.1997, 0.09575, 0.1728, 0.1159, 0.1839, 0.8572, 0.4257, 0.8616, 0.378, 0.8876, 0.3939, 0.8778, 0.4314, 0.2908, 0.3545, 0.3381, 0.2851, 0.3406, 0.3073, 0.2966, 0.3783, 0.8315, 0.3136, 0.8049, 0.2794, 0.8256, 0.2933, 0.8513, 0.3293, 0.8049, 0.2794, 0.7775, 0.2303, 0.7977, 0.2504, 0.8256, 0.2933, 0.7775, 0.2303, 0.7771, 0.2022, 0.7978, 0.2041, 0.7977, 0.2504, 0.7771, 0.2022, 0.7841, 0.1737, 0.8112, 0.1751, 0.7978, 0.2041, 0.7841, 0.1737, 0.8027, 0.1381, 0.8552, 0.136, 0.8112, 0.1751, 0.8033, 0.4447, 0.8133, 0.4179, 0.8572, 0.4257, 0.8362, 0.4476, 0.8133, 0.4179, 0.8026, 0.3661, 0.8616, 0.378, 0.8572, 0.4257, 0.8026, 0.3661, 0.7882, 0.3062, 0.8315, 0.3136, 0.8616, 0.378, 0.7882, 0.3062, 0.7697, 0.3183, 0.8049, 0.2794, 0.8315, 0.3136, 0.7697, 0.3183, 0.7461, 0.3124, 0.7775, 0.2303, 0.8049, 0.2794, 0.7461, 0.3124, 0.7303, 0.2707, 0.7771, 0.2022, 0.7775, 0.2303, 0.7303, 0.2707, 0.7362, 0.1875, 0.7841, 0.1737, 0.7771, 0.2022, 0.7362, 0.1875, 0.7559, 0.136, 0.8027, 0.1381, 0.7841, 0.1737, 0.009867, 0.7131, 0.03032, 0.7011, 0.07213, 0.7593, 0.03628, 0.7601, 0.749, 0.4092, 0.7337, 0.3555, 0.8026, 0.3661, 0.8133, 0.4179, 0.7337, 0.3555, 0.7568, 0.311, 0.7882, 0.3062, 0.8026, 0.3661, 0.2784, 0.598, 0.2903, 0.5807, 0.3016, 0.6227, 0.2626, 0.6227, 0.733, 0.3186, 0.717, 0.3081, 0.7461, 0.3124, 0.7697, 0.3183, 0.717, 0.3081, 0.7076, 0.2961, 0.7303, 0.2707, 0.7461, 0.3124, 0.7076, 0.2961, 0.6844, 0.2229, 0.7362, 0.1875, 0.7303, 0.2707, 0.6844, 0.2229, 0.7128, 0.1325, 0.7559, 0.136, 0.7362, 0.1875, 0.01214, 0.6644, 0.03529, 0.6512, 0.03032, 0.7011, 0.009867, 0.7131, 0.7022, 0.399, 0.6916, 0.3554, 0.7337, 0.3555, 0.749, 0.4092, 0.6916, 0.3554, 0.7038, 0.3206, 0.7568, 0.311, 0.7337, 0.3555, 0.2914, 0.5517, 0.2977, 0.5548, 0.2903, 0.5807, 0.2784, 0.598, 0.7082, 0.3098, 0.6927, 0.3041, 0.717, 0.3081, 0.733, 0.3186, 0.6927, 0.3041, 0.6713, 0.2934, 0.7076, 0.2961, 0.717, 0.3081, 0.6713, 0.2934, 0.6424, 0.2077, 0.6844, 0.2229, 0.7076, 0.2961, 0.6424, 0.2077, 0.6657, 0.1255, 0.7128, 0.1325, 0.6844, 0.2229, 0.03795, 0.5955, 0.07074, 0.5867, 0.03529, 0.6512, 0.01214, 0.6644, 0.6459, 0.3935, 0.6454, 0.3694, 0.6916, 0.3554, 0.7022, 0.399, 0.6454, 0.3694, 0.6641, 0.3281, 0.7038, 0.3206, 0.6916, 0.3554, 0.6641, 0.3281, 0.6704, 0.307, 0.7082, 0.3098, 0.7038, 0.3206, 0.6704, 0.307, 0.6513, 0.2992, 0.6927, 0.3041, 0.7082, 0.3098, 0.6513, 0.2992, 0.6325, 0.2787, 0.6713, 0.2934, 0.6927, 0.3041, 0.6325, 0.2787, 0.5967, 0.1751, 0.6424, 0.2077, 0.6713, 0.2934, 0.5967, 0.1751, 0.6199, 0.1199, 0.6657, 0.1255, 0.6424, 0.2077, 0.05004, 0.5582, 0.07213, 0.5517, 0.07074, 0.5867, 0.03795, 0.5955, 0.6127, 0.3861, 0.6182, 0.3772, 0.6454, 0.3694, 0.6459, 0.3935, 0.6182, 0.3772, 0.6095, 0.3485, 0.6641, 0.3281, 0.6454, 0.3694, 0.6095, 0.3485, 0.6297, 0.3145, 0.6704, 0.307, 0.6641, 0.3281, 0.6297, 0.3145, 0.6141, 0.2915, 0.6513, 0.2992, 0.6704, 0.307, 0.6141, 0.2915, 0.5996, 0.2468, 0.6325, 0.2787, 0.6513, 0.2992, 0.5996, 0.2468, 0.5632, 0.1683, 0.5967, 0.1751, 0.6325, 0.2787, 0.5632, 0.1683, 0.5803, 0.1172, 0.6199, 0.1199, 0.5967, 0.1751, 0.5795, 0.4021, 0.5917, 0.3888, 0.6127, 0.3861, 0.6118, 0.4072, 0.5917, 0.3888, 0.6007, 0.3801, 0.6182, 0.3772, 0.6127, 0.3861, 0.6007, 0.3801, 0.5898, 0.3611, 0.6095, 0.3485, 0.6182, 0.3772, 0.5898, 0.3611, 0.578, 0.3105, 0.6297, 0.3145, 0.6095, 0.3485, 0.578, 0.3105, 0.5744, 0.2742, 0.6141, 0.2915, 0.6297, 0.3145, 0.5744, 0.2742, 0.5504, 0.2187, 0.5996, 0.2468, 0.6141, 0.2915, 0.5504, 0.2187, 0.5274, 0.1586, 0.5632, 0.1683, 0.5996, 0.2468, 0.5274, 0.1586, 0.5452, 0.1092, 0.5803, 0.1172, 0.5632, 0.1683, 0.5584, 0.4066, 0.5752, 0.3958, 0.5917, 0.3888, 0.5795, 0.4021, 0.5752, 0.3958, 0.5908, 0.3852, 0.6007, 0.3801, 0.5917, 0.3888, 0.5908, 0.3852, 0.583, 0.368, 0.5898, 0.3611, 0.6007, 0.3801, 0.583, 0.368, 0.5516, 0.3105, 0.578, 0.3105, 0.5898, 0.3611, 0.5516, 0.3105, 0.5552, 0.2657, 0.5744, 0.2742, 0.578, 0.3105, 0.5552, 0.2657, 0.5224, 0.215, 0.5504, 0.2187, 0.5744, 0.2742, 0.5224, 0.215, 0.5041, 0.1582, 0.5274, 0.1586, 0.5504, 0.2187, 0.5041, 0.1582, 0.519, 0.1024, 0.5452, 0.1092, 0.5274, 0.1586, 0.1159, 0.1839, 0.09575, 0.1728, 0.1082, 0.1561, 0.1212, 0.1666, 0.8778, 0.4314, 0.8876, 0.3939, 0.9003, 0.4063, 0.8887, 0.4368, 0.2966, 0.3783, 0.3406, 0.3073, 0.3404, 0.3313, 0.3033, 0.3975, 0.8513, 0.3293, 0.8256, 0.2933, 0.8379, 0.3035, 0.8696, 0.347, 0.3532, 0.2635, 0.3959, 0.2209, 0.3831, 0.2378, 0.3523, 0.2771, 0.7977, 0.2504, 0.7978, 0.2041, 0.7995, 0.2152, 0.809, 0.2663, 0.7978, 0.2041, 0.8112, 0.1751, 0.8166, 0.1798, 0.7995, 0.2152, 0.8112, 0.1751, 0.8552, 0.136, 0.878, 0.1456, 0.8166, 0.1798, 0.5529, 0.4117, 0.5665, 0.3996, 0.5752, 0.3958, 0.5584, 0.4066, 0.5665, 0.3996, 0.5844, 0.3882, 0.5908, 0.3852, 0.5752, 0.3958, 0.5844, 0.3882, 0.5786, 0.3716, 0.583, 0.368, 0.5908, 0.3852, 0.5786, 0.3716, 0.541, 0.3142, 0.5516, 0.3105, 0.583, 0.368, 0.541, 0.3142, 0.5427, 0.2655, 0.5552, 0.2657, 0.5516, 0.3105, 0.5427, 0.2655, 0.5075, 0.2152, 0.5224, 0.215, 0.5552, 0.2657, 0.5075, 0.2152, 0.4912, 0.1579, 0.5041, 0.1582, 0.5224, 0.215, 0.4912, 0.1579, 0.5102, 0.09923, 0.519, 0.1024, 0.5041, 0.1582, 0.03852, 0.0002066, 0.04615, 0.02959, 0.02144, 0.03261, 0.0, 0.0, 0.04615, 0.02959, 0.05021, 0.06646, 0.03175, 0.07072, 0.02144, 0.03261, 0.05021, 0.06646, 0.05402, 0.1174, 0.03578, 0.1168, 0.03175, 0.07072, 0.05402, 0.1174, 0.06105, 0.1738, 0.03877, 0.1702, 0.03578, 0.1168, 0.06105, 0.1738, 0.08668, 0.2339, 0.05671, 0.2409, 0.03877, 0.1702, 0.08668, 0.2339, 0.1042, 0.3204, 0.07566, 0.324, 0.05671, 0.2409, 0.1042, 0.3204, 0.07421, 0.4006, 0.05152, 0.4001, 0.07566, 0.324, 0.07421, 0.4006, 0.07926, 0.4645, 0.05584, 0.4728, 0.05152, 0.4001, 0.4065, 0.5409, 0.398, 0.4891, 0.4345, 0.505, 0.4425, 0.5495, 0.398, 0.4891, 0.3877, 0.4343, 0.4179, 0.4456, 0.4345, 0.505, 0.127, 0.5517, 0.1339, 0.6007, 0.1154, 0.6021, 0.09157, 0.5585, 0.1339, 0.6007, 0.1495, 0.6653, 0.1384, 0.6646, 0.1154, 0.6021, 0.3971, 0.2134, 0.3669, 0.2657, 0.3627, 0.2656, 0.3922, 0.2044, 0.3854, 0.268, 0.4271, 0.2093, 0.4341, 0.202, 0.3893, 0.269, 0.4271, 0.2093, 0.439, 0.1492, 0.4425, 0.144, 0.4341, 0.202, 0.3483, 0.3942, 0.4054, 0.4448, 0.3891, 0.4453, 0.3471, 0.4001])
me_cube_001.materials.append(mat_mat_crumpledpaper)
me_cube_001.use_remesh_fix_poles = True
me_cube_001.use_remesh_preserve_attributes = False
me_cube_001.update()

# ---- objects
ob_crumpledpaper = bpy.data.objects.new('CrumpledPaper', me_cube_001)

# ---- transforms, parenting, visibility, modifiers, constraints
ob_crumpledpaper.location = (0.0, 0.0, 0.0)

# ---- collection membership
scene.collection.objects.link(ob_crumpledpaper)

# ---- scene / render settings (as saved in the file)
scene.frame_start = 1; scene.frame_end = 250; scene.frame_set(0)
scene.render.engine = 'BLENDER_EEVEE_NEXT'
scene.cycles.use_denoising = False
scene.cycles.samples = 128
scene.cycles.sampling_pattern = 'TABULATED_SOBOL'
scene.cycles.use_adaptive_sampling = False
scene.cycles.use_light_tree = False
scene.view_settings.view_transform = 'Filmic'
bpy.context.view_layer.update()

# ---- added for rendering (the .blend has no active camera and no usable light): camera, sun
cam_auto = bpy.data.cameras.new('AutoCamera')
cam_auto.lens = 50.0
cam_auto.sensor_width = 36.0
cam_auto.clip_end = 1000.0
ob_auto_camera = bpy.data.objects.new('AutoCamera', cam_auto)
scene.collection.objects.link(ob_auto_camera)
ob_auto_camera.location = (3.33793, -3.41511, 2.32693)
ob_auto_camera.rotation_euler = (1.09748, -7.21219e-08, 0.694738)
scene.camera = ob_auto_camera
light_auto_sun = bpy.data.lights.new('AutoSun', 'SUN')
light_auto_sun.energy = 3.0
light_auto_sun.angle = 0.0523599
ob_auto_sun = bpy.data.objects.new('AutoSun', light_auto_sun)
scene.collection.objects.link(ob_auto_sun)
ob_auto_sun.rotation_euler = (0.872665, 0.174533, 0.523599)
bpy.context.view_layer.update()
